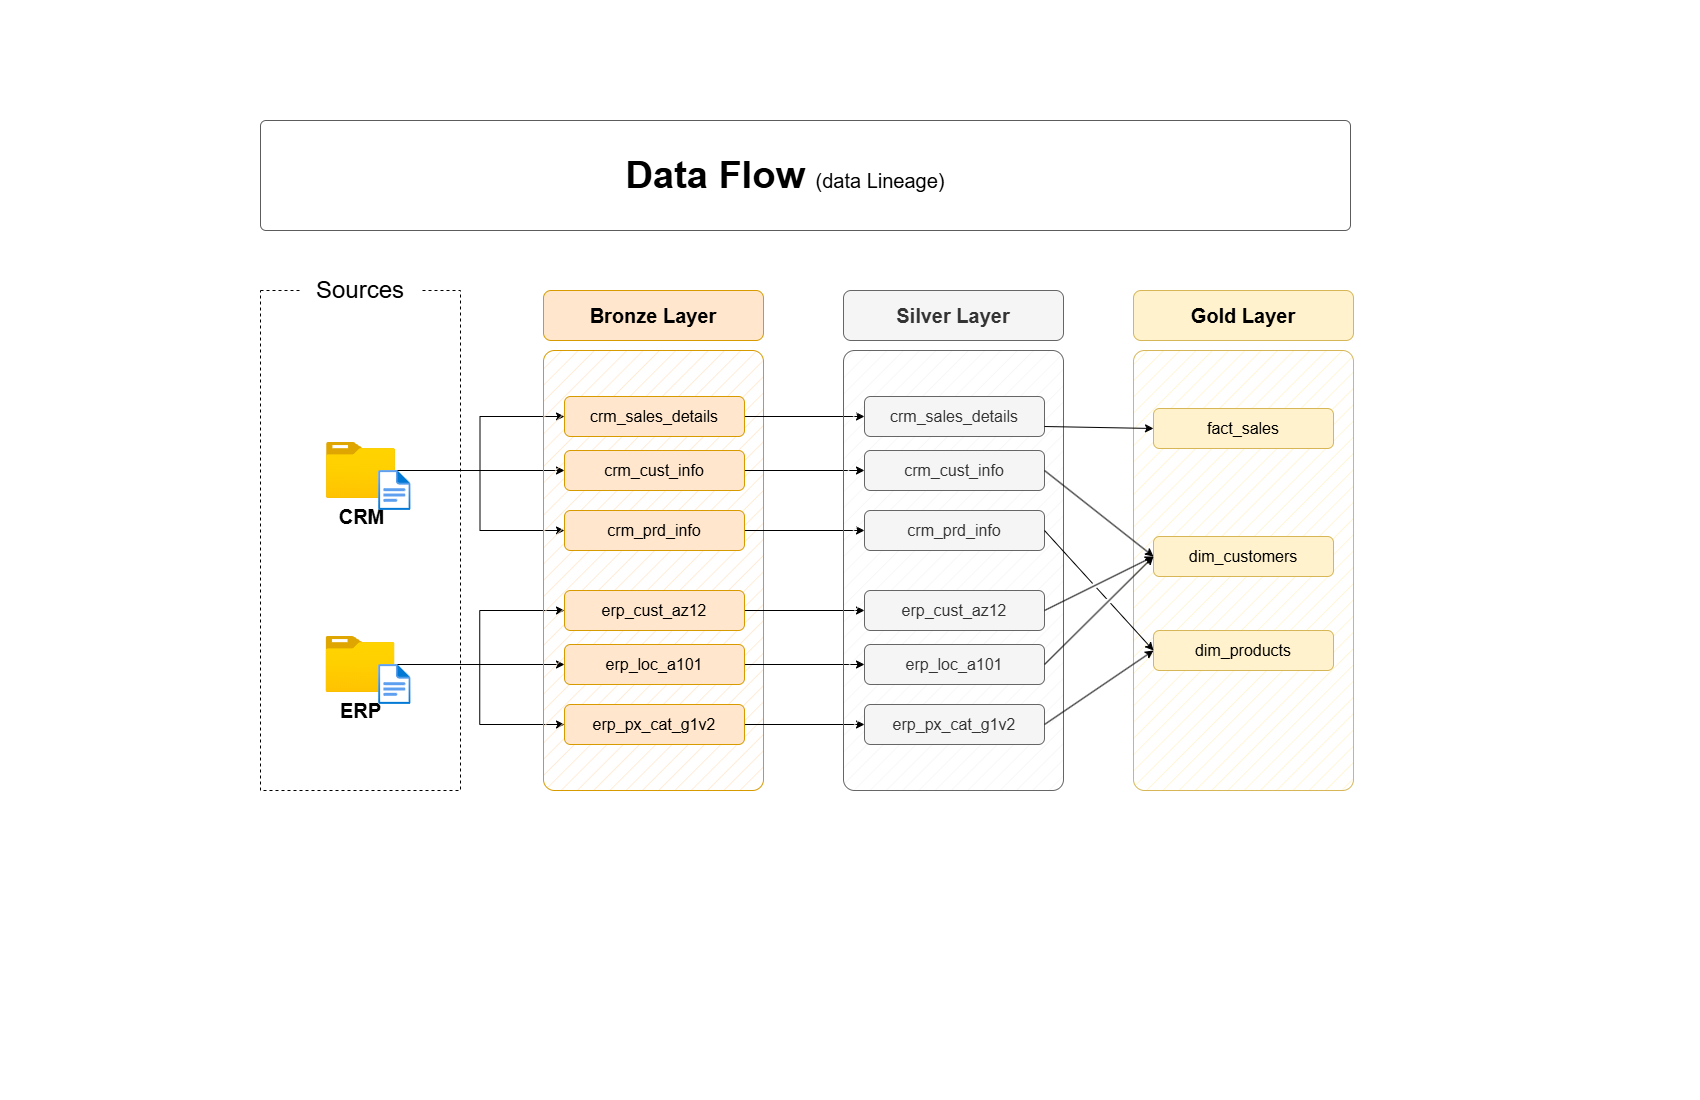

The diagram above was exported from draw.io. Its source (the exported page's mxGraphModel, read from the mxfile embedded in the PNG):
<mxGraphModel dx="2575" dy="1418" grid="1" gridSize="10" guides="1" tooltips="1" connect="1" arrows="1" fold="1" page="1" pageScale="1" pageWidth="850" pageHeight="1100" math="0" shadow="0">
  <root>
    <mxCell id="0" />
    <mxCell id="1" parent="0" />
    <mxCell id="NTIVhqKDoLMrtov-i0WT-40" parent="1" style="rounded=0;whiteSpace=wrap;html=1;fillColor=none;dashed=1;" value="" vertex="1">
      <mxGeometry height="500" width="200" x="260" y="290" as="geometry" />
    </mxCell>
    <mxCell id="NTIVhqKDoLMrtov-i0WT-41" parent="1" style="rounded=1;whiteSpace=wrap;html=1;strokeColor=none;" value="&lt;font style=&quot;font-size: 24px;&quot;&gt;Sources&lt;/font&gt;" vertex="1">
      <mxGeometry height="40" width="120" x="300" y="270" as="geometry" />
    </mxCell>
    <mxCell id="NTIVhqKDoLMrtov-i0WT-42" edge="1" parent="1" source="NTIVhqKDoLMrtov-i0WT-45" style="edgeStyle=orthogonalEdgeStyle;rounded=0;orthogonalLoop=1;jettySize=auto;html=1;entryX=0;entryY=0.5;entryDx=0;entryDy=0;" target="NTIVhqKDoLMrtov-i0WT-55">
      <mxGeometry relative="1" as="geometry" />
    </mxCell>
    <mxCell id="NTIVhqKDoLMrtov-i0WT-43" edge="1" parent="1" source="NTIVhqKDoLMrtov-i0WT-45" style="edgeStyle=orthogonalEdgeStyle;rounded=0;orthogonalLoop=1;jettySize=auto;html=1;entryX=0;entryY=0.5;entryDx=0;entryDy=0;" target="NTIVhqKDoLMrtov-i0WT-53">
      <mxGeometry relative="1" as="geometry" />
    </mxCell>
    <mxCell id="NTIVhqKDoLMrtov-i0WT-44" edge="1" parent="1" source="NTIVhqKDoLMrtov-i0WT-45" style="edgeStyle=orthogonalEdgeStyle;rounded=0;orthogonalLoop=1;jettySize=auto;html=1;entryX=0;entryY=0.5;entryDx=0;entryDy=0;" target="NTIVhqKDoLMrtov-i0WT-57">
      <mxGeometry relative="1" as="geometry" />
    </mxCell>
    <mxCell id="NTIVhqKDoLMrtov-i0WT-45" parent="1" style="image;aspect=fixed;html=1;points=[];align=center;fontSize=12;image=img/lib/azure2/general/Folder_Blank.svg;" value="&lt;font style=&quot;font-size: 20px;&quot;&gt;&lt;b&gt;CRM&lt;/b&gt;&lt;/font&gt;" vertex="1">
      <mxGeometry height="56.00000000000001" width="69" x="326" y="442" as="geometry" />
    </mxCell>
    <mxCell id="NTIVhqKDoLMrtov-i0WT-46" edge="1" parent="1" source="NTIVhqKDoLMrtov-i0WT-49" style="edgeStyle=orthogonalEdgeStyle;rounded=0;orthogonalLoop=1;jettySize=auto;html=1;entryX=0;entryY=0.5;entryDx=0;entryDy=0;" target="NTIVhqKDoLMrtov-i0WT-63">
      <mxGeometry relative="1" as="geometry" />
    </mxCell>
    <mxCell id="NTIVhqKDoLMrtov-i0WT-47" edge="1" parent="1" source="NTIVhqKDoLMrtov-i0WT-49" style="edgeStyle=orthogonalEdgeStyle;rounded=0;orthogonalLoop=1;jettySize=auto;html=1;entryX=0;entryY=0.5;entryDx=0;entryDy=0;" target="NTIVhqKDoLMrtov-i0WT-59">
      <mxGeometry relative="1" as="geometry" />
    </mxCell>
    <mxCell id="NTIVhqKDoLMrtov-i0WT-48" edge="1" parent="1" source="NTIVhqKDoLMrtov-i0WT-49" style="edgeStyle=orthogonalEdgeStyle;rounded=0;orthogonalLoop=1;jettySize=auto;html=1;" target="NTIVhqKDoLMrtov-i0WT-61">
      <mxGeometry relative="1" as="geometry" />
    </mxCell>
    <mxCell id="NTIVhqKDoLMrtov-i0WT-49" parent="1" style="image;aspect=fixed;html=1;points=[];align=center;fontSize=12;image=img/lib/azure2/general/Folder_Blank.svg;" value="&lt;font style=&quot;font-size: 20px;&quot;&gt;&lt;b&gt;ERP&lt;/b&gt;&lt;/font&gt;" vertex="1">
      <mxGeometry height="56.00000000000001" width="69" x="325.5" y="636" as="geometry" />
    </mxCell>
    <mxCell id="NTIVhqKDoLMrtov-i0WT-50" parent="1" style="rounded=1;whiteSpace=wrap;html=1;fillColor=#ffe6cc;strokeColor=#d79b00;fillStyle=hatch;arcSize=5;" value="" vertex="1">
      <mxGeometry height="440" width="220" x="543" y="350" as="geometry" />
    </mxCell>
    <mxCell id="NTIVhqKDoLMrtov-i0WT-51" parent="1" style="rounded=1;whiteSpace=wrap;html=1;fillColor=#ffe6cc;strokeColor=#d79b00;fontSize=20;fontStyle=1" value="Bronze Layer" vertex="1">
      <mxGeometry height="50" width="220" x="543" y="290" as="geometry" />
    </mxCell>
    <mxCell id="NTIVhqKDoLMrtov-i0WT-52" edge="1" parent="1" source="NTIVhqKDoLMrtov-i0WT-53" style="edgeStyle=orthogonalEdgeStyle;rounded=0;orthogonalLoop=1;jettySize=auto;html=1;entryX=0;entryY=0.5;entryDx=0;entryDy=0;" target="NTIVhqKDoLMrtov-i0WT-66">
      <mxGeometry relative="1" as="geometry" />
    </mxCell>
    <mxCell id="NTIVhqKDoLMrtov-i0WT-53" parent="1" style="rounded=1;whiteSpace=wrap;html=1;fillColor=#ffe6cc;strokeColor=#d79b00;fontSize=16;fontStyle=0" value="crm_sales_details" vertex="1">
      <mxGeometry height="40" width="180" x="564" y="396" as="geometry" />
    </mxCell>
    <mxCell id="NTIVhqKDoLMrtov-i0WT-54" edge="1" parent="1" source="NTIVhqKDoLMrtov-i0WT-55" style="edgeStyle=orthogonalEdgeStyle;rounded=0;orthogonalLoop=1;jettySize=auto;html=1;" target="NTIVhqKDoLMrtov-i0WT-67">
      <mxGeometry relative="1" as="geometry" />
    </mxCell>
    <mxCell id="NTIVhqKDoLMrtov-i0WT-55" parent="1" style="rounded=1;whiteSpace=wrap;html=1;fillColor=#ffe6cc;strokeColor=#d79b00;fontSize=16;fontStyle=0" value="crm_cust_info" vertex="1">
      <mxGeometry height="40" width="180" x="564" y="450" as="geometry" />
    </mxCell>
    <mxCell id="NTIVhqKDoLMrtov-i0WT-56" edge="1" parent="1" source="NTIVhqKDoLMrtov-i0WT-57" style="edgeStyle=orthogonalEdgeStyle;rounded=0;orthogonalLoop=1;jettySize=auto;html=1;entryX=0;entryY=0.5;entryDx=0;entryDy=0;" target="NTIVhqKDoLMrtov-i0WT-68">
      <mxGeometry relative="1" as="geometry" />
    </mxCell>
    <mxCell id="NTIVhqKDoLMrtov-i0WT-57" parent="1" style="rounded=1;whiteSpace=wrap;html=1;fillColor=#ffe6cc;strokeColor=#d79b00;fontSize=16;fontStyle=0" value="crm_prd_info" vertex="1">
      <mxGeometry height="40" width="180" x="564" y="510" as="geometry" />
    </mxCell>
    <mxCell id="NTIVhqKDoLMrtov-i0WT-58" edge="1" parent="1" source="NTIVhqKDoLMrtov-i0WT-59" style="edgeStyle=orthogonalEdgeStyle;rounded=0;orthogonalLoop=1;jettySize=auto;html=1;entryX=0;entryY=0.5;entryDx=0;entryDy=0;" target="NTIVhqKDoLMrtov-i0WT-69">
      <mxGeometry relative="1" as="geometry" />
    </mxCell>
    <mxCell id="NTIVhqKDoLMrtov-i0WT-59" parent="1" style="rounded=1;whiteSpace=wrap;html=1;fillColor=#ffe6cc;strokeColor=#d79b00;fontSize=16;fontStyle=0" value="erp_cust_az12" vertex="1">
      <mxGeometry height="40" width="180" x="564" y="590" as="geometry" />
    </mxCell>
    <mxCell id="NTIVhqKDoLMrtov-i0WT-60" edge="1" parent="1" source="NTIVhqKDoLMrtov-i0WT-61" style="edgeStyle=orthogonalEdgeStyle;rounded=0;orthogonalLoop=1;jettySize=auto;html=1;entryX=0;entryY=0.5;entryDx=0;entryDy=0;" target="NTIVhqKDoLMrtov-i0WT-70">
      <mxGeometry relative="1" as="geometry" />
    </mxCell>
    <mxCell id="NTIVhqKDoLMrtov-i0WT-61" parent="1" style="rounded=1;whiteSpace=wrap;html=1;fillColor=#ffe6cc;strokeColor=#d79b00;fontSize=16;fontStyle=0" value="erp_loc_a101" vertex="1">
      <mxGeometry height="40" width="180" x="564" y="644" as="geometry" />
    </mxCell>
    <mxCell id="NTIVhqKDoLMrtov-i0WT-62" edge="1" parent="1" source="NTIVhqKDoLMrtov-i0WT-63" style="edgeStyle=orthogonalEdgeStyle;rounded=0;orthogonalLoop=1;jettySize=auto;html=1;entryX=0;entryY=0.5;entryDx=0;entryDy=0;" target="NTIVhqKDoLMrtov-i0WT-71">
      <mxGeometry relative="1" as="geometry" />
    </mxCell>
    <mxCell id="NTIVhqKDoLMrtov-i0WT-63" parent="1" style="rounded=1;whiteSpace=wrap;html=1;fillColor=#ffe6cc;strokeColor=#d79b00;fontSize=16;fontStyle=0" value="erp_px_cat_g1v2" vertex="1">
      <mxGeometry height="40" width="180" x="564" y="704" as="geometry" />
    </mxCell>
    <mxCell id="NTIVhqKDoLMrtov-i0WT-64" parent="1" style="rounded=1;whiteSpace=wrap;html=1;fillColor=#f5f5f5;strokeColor=#666666;fillStyle=hatch;arcSize=5;fontColor=#333333;" value="" vertex="1">
      <mxGeometry height="440" width="220" x="843" y="350" as="geometry" />
    </mxCell>
    <mxCell id="NTIVhqKDoLMrtov-i0WT-65" parent="1" style="rounded=1;whiteSpace=wrap;html=1;fillColor=#f5f5f5;strokeColor=#666666;fontSize=20;fontStyle=1;fontColor=#333333;" value="Silver Layer" vertex="1">
      <mxGeometry height="50" width="220" x="843" y="290" as="geometry" />
    </mxCell>
    <mxCell id="NTIVhqKDoLMrtov-i0WT-66" parent="1" style="rounded=1;whiteSpace=wrap;html=1;fillColor=#f5f5f5;strokeColor=#666666;fontSize=16;fontStyle=0;fontColor=#333333;" value="crm_sales_details" vertex="1">
      <mxGeometry height="40" width="180" x="864" y="396" as="geometry" />
    </mxCell>
    <mxCell id="NTIVhqKDoLMrtov-i0WT-67" parent="1" style="rounded=1;whiteSpace=wrap;html=1;fillColor=#f5f5f5;strokeColor=#666666;fontSize=16;fontStyle=0;fontColor=#333333;" value="crm_cust_info" vertex="1">
      <mxGeometry height="40" width="180" x="864" y="450" as="geometry" />
    </mxCell>
    <mxCell id="NTIVhqKDoLMrtov-i0WT-68" parent="1" style="rounded=1;whiteSpace=wrap;html=1;fillColor=#f5f5f5;strokeColor=#666666;fontSize=16;fontStyle=0;fontColor=#333333;" value="crm_prd_info" vertex="1">
      <mxGeometry height="40" width="180" x="864" y="510" as="geometry" />
    </mxCell>
    <mxCell id="NTIVhqKDoLMrtov-i0WT-69" parent="1" style="rounded=1;whiteSpace=wrap;html=1;fillColor=#f5f5f5;strokeColor=#666666;fontSize=16;fontStyle=0;fontColor=#333333;" value="erp_cust_az12" vertex="1">
      <mxGeometry height="40" width="180" x="864" y="590" as="geometry" />
    </mxCell>
    <mxCell id="NTIVhqKDoLMrtov-i0WT-70" parent="1" style="rounded=1;whiteSpace=wrap;html=1;fillColor=#f5f5f5;strokeColor=#666666;fontSize=16;fontStyle=0;fontColor=#333333;" value="erp_loc_a101" vertex="1">
      <mxGeometry height="40" width="180" x="864" y="644" as="geometry" />
    </mxCell>
    <mxCell id="NTIVhqKDoLMrtov-i0WT-71" parent="1" style="rounded=1;whiteSpace=wrap;html=1;fillColor=#f5f5f5;strokeColor=#666666;fontSize=16;fontStyle=0;fontColor=#333333;" value="erp_px_cat_g1v2" vertex="1">
      <mxGeometry height="40" width="180" x="864" y="704" as="geometry" />
    </mxCell>
    <mxCell id="NTIVhqKDoLMrtov-i0WT-72" parent="1" style="rounded=1;whiteSpace=wrap;html=1;fillColor=#fff2cc;strokeColor=#d6b656;fillStyle=hatch;arcSize=5;" value="" vertex="1">
      <mxGeometry height="440" width="220" x="1133" y="350" as="geometry" />
    </mxCell>
    <mxCell id="NTIVhqKDoLMrtov-i0WT-73" parent="1" style="rounded=1;whiteSpace=wrap;html=1;fillColor=#fff2cc;strokeColor=#d6b656;fontSize=20;fontStyle=1;" value="Gold Layer" vertex="1">
      <mxGeometry height="50" width="220" x="1133" y="290" as="geometry" />
    </mxCell>
    <mxCell id="NTIVhqKDoLMrtov-i0WT-74" parent="1" style="rounded=1;whiteSpace=wrap;html=1;fillColor=#fff2cc;strokeColor=#d6b656;fontSize=16;fontStyle=0;" value="fact_sales" vertex="1">
      <mxGeometry height="40" width="180" x="1153" y="408" as="geometry" />
    </mxCell>
    <mxCell id="NTIVhqKDoLMrtov-i0WT-75" parent="1" style="rounded=1;whiteSpace=wrap;html=1;fillColor=#fff2cc;strokeColor=#d6b656;fontSize=16;fontStyle=0;" value="dim_customers" vertex="1">
      <mxGeometry height="40" width="180" x="1153" y="536" as="geometry" />
    </mxCell>
    <mxCell id="NTIVhqKDoLMrtov-i0WT-76" parent="1" style="rounded=1;whiteSpace=wrap;html=1;fillColor=#fff2cc;strokeColor=#d6b656;fontSize=16;fontStyle=0;" value="dim_products" vertex="1">
      <mxGeometry height="40" width="180" x="1153" y="630" as="geometry" />
    </mxCell>
    <mxCell id="NTIVhqKDoLMrtov-i0WT-77" edge="1" parent="1" source="NTIVhqKDoLMrtov-i0WT-66" style="endArrow=classic;html=1;rounded=0;exitX=1;exitY=0.75;exitDx=0;exitDy=0;entryX=0;entryY=0.5;entryDx=0;entryDy=0;" target="NTIVhqKDoLMrtov-i0WT-74" value="">
      <mxGeometry height="50" relative="1" width="50" as="geometry">
        <mxPoint x="1073" y="520" as="sourcePoint" />
        <mxPoint x="1123" y="470" as="targetPoint" />
      </mxGeometry>
    </mxCell>
    <mxCell id="NTIVhqKDoLMrtov-i0WT-78" edge="1" parent="1" source="NTIVhqKDoLMrtov-i0WT-67" style="endArrow=classic;html=1;rounded=0;exitX=1;exitY=0.5;exitDx=0;exitDy=0;entryX=0;entryY=0.5;entryDx=0;entryDy=0;jumpStyle=gap;" target="NTIVhqKDoLMrtov-i0WT-75" value="">
      <mxGeometry height="50" relative="1" width="50" as="geometry">
        <mxPoint x="1054" y="436" as="sourcePoint" />
        <mxPoint x="1173" y="440" as="targetPoint" />
      </mxGeometry>
    </mxCell>
    <mxCell id="NTIVhqKDoLMrtov-i0WT-79" edge="1" parent="1" source="NTIVhqKDoLMrtov-i0WT-69" style="endArrow=classic;html=1;rounded=0;exitX=1;exitY=0.5;exitDx=0;exitDy=0;entryX=0;entryY=0.5;entryDx=0;entryDy=0;jumpStyle=gap;" target="NTIVhqKDoLMrtov-i0WT-75" value="">
      <mxGeometry height="50" relative="1" width="50" as="geometry">
        <mxPoint x="1054" y="480" as="sourcePoint" />
        <mxPoint x="1163" y="566" as="targetPoint" />
      </mxGeometry>
    </mxCell>
    <mxCell id="NTIVhqKDoLMrtov-i0WT-80" edge="1" parent="1" source="NTIVhqKDoLMrtov-i0WT-70" style="endArrow=classic;html=1;rounded=0;exitX=1;exitY=0.5;exitDx=0;exitDy=0;entryX=0;entryY=0.5;entryDx=0;entryDy=0;jumpStyle=gap;" target="NTIVhqKDoLMrtov-i0WT-75" value="">
      <mxGeometry height="50" relative="1" width="50" as="geometry">
        <mxPoint x="1054" y="620" as="sourcePoint" />
        <mxPoint x="1163" y="566" as="targetPoint" />
      </mxGeometry>
    </mxCell>
    <mxCell id="NTIVhqKDoLMrtov-i0WT-81" edge="1" parent="1" source="NTIVhqKDoLMrtov-i0WT-68" style="endArrow=classic;html=1;rounded=0;exitX=1;exitY=0.5;exitDx=0;exitDy=0;entryX=0;entryY=0.5;entryDx=0;entryDy=0;jumpStyle=gap;" target="NTIVhqKDoLMrtov-i0WT-76" value="">
      <mxGeometry height="50" relative="1" width="50" as="geometry">
        <mxPoint x="1054" y="480" as="sourcePoint" />
        <mxPoint x="1163" y="566" as="targetPoint" />
      </mxGeometry>
    </mxCell>
    <mxCell id="NTIVhqKDoLMrtov-i0WT-82" edge="1" parent="1" source="NTIVhqKDoLMrtov-i0WT-71" style="endArrow=classic;html=1;rounded=0;exitX=1;exitY=0.5;exitDx=0;exitDy=0;entryX=0;entryY=0.5;entryDx=0;entryDy=0;jumpStyle=gap;" target="NTIVhqKDoLMrtov-i0WT-76" value="">
      <mxGeometry height="50" relative="1" width="50" as="geometry">
        <mxPoint x="1054" y="540" as="sourcePoint" />
        <mxPoint x="1163" y="660" as="targetPoint" />
      </mxGeometry>
    </mxCell>
    <mxCell id="NTIVhqKDoLMrtov-i0WT-83" parent="1" style="image;aspect=fixed;html=1;points=[];align=center;fontSize=12;image=img/lib/azure2/general/File.svg;" value="" vertex="1">
      <mxGeometry height="40" width="32.46" x="378.12" y="470" as="geometry" />
    </mxCell>
    <mxCell id="NTIVhqKDoLMrtov-i0WT-84" parent="1" style="image;aspect=fixed;html=1;points=[];align=center;fontSize=12;image=img/lib/azure2/general/File.svg;" value="" vertex="1">
      <mxGeometry height="40" width="32.46" x="378.12" y="664" as="geometry" />
    </mxCell>
    <mxCell id="NTIVhqKDoLMrtov-i0WT-85" parent="1" style="rounded=1;whiteSpace=wrap;html=1;fillColor=#FFFFFF;strokeColor=#5C5C5C;strokeWidth=1;arcSize=5;" value="" vertex="1">
      <mxGeometry height="110" width="1090" x="260" y="120" as="geometry" />
    </mxCell>
    <mxCell id="NTIVhqKDoLMrtov-i0WT-86" parent="1" style="text;html=1;strokeColor=none;fillColor=none;align=center;verticalAlign=middle;whiteSpace=wrap;rounded=0;" value="&lt;b style=&quot;border-color: var(--border-color); font-size: 38px; text-align: left;&quot;&gt;Data Flow&amp;nbsp;&lt;/b&gt;&lt;font style=&quot;border-color: var(--border-color); text-align: left; font-size: 20px;&quot;&gt;(data Lineage)&lt;/font&gt;" vertex="1">
      <mxGeometry height="50" width="570" x="500.00000000000006" y="150" as="geometry" />
    </mxCell>
  </root>
</mxGraphModel>